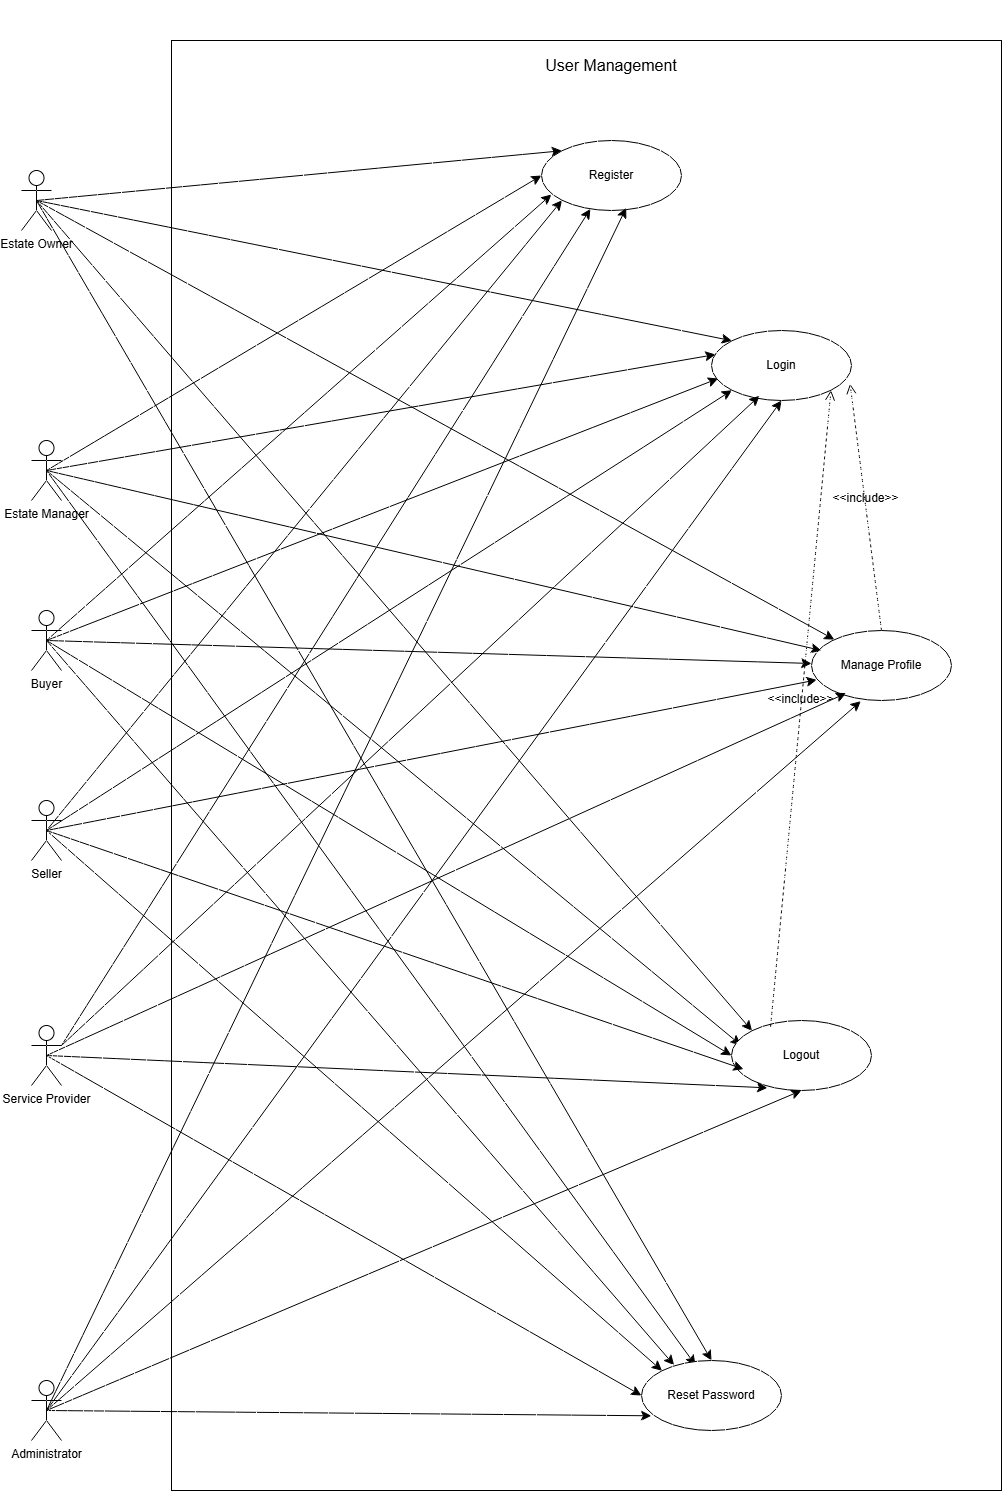

The diagram above was exported from draw.io. Its source (the exported page's mxGraphModel, read from the mxfile embedded in the PNG):
<mxGraphModel dx="2092" dy="1172" grid="1" gridSize="10" guides="1" tooltips="1" connect="1" arrows="1" fold="1" page="0" pageScale="1" pageWidth="850" pageHeight="1100" math="0" shadow="0">
  <root>
    <mxCell id="0" />
    <mxCell id="1" parent="0" />
    <mxCell id="7a2IXObbExqn2qvqOquI-1" parent="1" style="rounded=0;whiteSpace=wrap;html=1;" value="" vertex="1">
      <mxGeometry height="1450" width="830" x="30" y="-160" as="geometry" />
    </mxCell>
    <mxCell id="7a2IXObbExqn2qvqOquI-2" parent="1" style="text;html=1;whiteSpace=wrap;strokeColor=none;fillColor=none;align=center;verticalAlign=middle;rounded=0;fontSize=16;" value="User Management" vertex="1">
      <mxGeometry height="130" width="280" x="330" y="-200" as="geometry" />
    </mxCell>
    <mxCell id="7a2IXObbExqn2qvqOquI-21" edge="1" parent="1" source="7a2IXObbExqn2qvqOquI-3" style="edgeStyle=none;curved=1;rounded=0;orthogonalLoop=1;jettySize=auto;html=1;exitX=0.5;exitY=0.5;exitDx=0;exitDy=0;exitPerimeter=0;entryX=0;entryY=0;entryDx=0;entryDy=0;fontSize=12;startSize=8;endSize=8;" target="7a2IXObbExqn2qvqOquI-13">
      <mxGeometry relative="1" as="geometry" />
    </mxCell>
    <mxCell id="7a2IXObbExqn2qvqOquI-22" edge="1" parent="1" source="7a2IXObbExqn2qvqOquI-3" style="edgeStyle=none;curved=1;rounded=0;orthogonalLoop=1;jettySize=auto;html=1;exitX=0.5;exitY=0.5;exitDx=0;exitDy=0;exitPerimeter=0;entryX=0;entryY=0;entryDx=0;entryDy=0;fontSize=12;startSize=8;endSize=8;" target="7a2IXObbExqn2qvqOquI-14">
      <mxGeometry relative="1" as="geometry" />
    </mxCell>
    <mxCell id="7a2IXObbExqn2qvqOquI-23" edge="1" parent="1" source="7a2IXObbExqn2qvqOquI-3" style="edgeStyle=none;curved=1;rounded=0;orthogonalLoop=1;jettySize=auto;html=1;exitX=0.5;exitY=0.5;exitDx=0;exitDy=0;exitPerimeter=0;fontSize=12;startSize=8;endSize=8;" target="7a2IXObbExqn2qvqOquI-15">
      <mxGeometry relative="1" as="geometry" />
    </mxCell>
    <mxCell id="7a2IXObbExqn2qvqOquI-24" edge="1" parent="1" source="7a2IXObbExqn2qvqOquI-3" style="edgeStyle=none;curved=1;rounded=0;orthogonalLoop=1;jettySize=auto;html=1;exitX=0.5;exitY=0.5;exitDx=0;exitDy=0;exitPerimeter=0;entryX=0;entryY=0;entryDx=0;entryDy=0;fontSize=12;startSize=8;endSize=8;" target="7a2IXObbExqn2qvqOquI-16">
      <mxGeometry relative="1" as="geometry" />
    </mxCell>
    <mxCell id="7a2IXObbExqn2qvqOquI-25" edge="1" parent="1" source="7a2IXObbExqn2qvqOquI-3" style="edgeStyle=none;curved=1;rounded=0;orthogonalLoop=1;jettySize=auto;html=1;exitX=0.5;exitY=0.5;exitDx=0;exitDy=0;exitPerimeter=0;fontSize=12;startSize=8;endSize=8;entryX=0.5;entryY=0;entryDx=0;entryDy=0;" target="7a2IXObbExqn2qvqOquI-17">
      <mxGeometry relative="1" as="geometry" />
    </mxCell>
    <mxCell id="7a2IXObbExqn2qvqOquI-3" parent="1" style="shape=umlActor;verticalLabelPosition=bottom;verticalAlign=top;html=1;outlineConnect=0;" value="Estate Owner" vertex="1">
      <mxGeometry height="60" width="30" x="-120" y="-30" as="geometry" />
    </mxCell>
    <mxCell id="7a2IXObbExqn2qvqOquI-29" edge="1" parent="1" source="7a2IXObbExqn2qvqOquI-4" style="edgeStyle=none;curved=1;rounded=0;orthogonalLoop=1;jettySize=auto;html=1;exitX=0.5;exitY=0.5;exitDx=0;exitDy=0;exitPerimeter=0;fontSize=12;startSize=8;endSize=8;entryX=0.067;entryY=0.352;entryDx=0;entryDy=0;entryPerimeter=0;" target="7a2IXObbExqn2qvqOquI-16">
      <mxGeometry relative="1" as="geometry" />
    </mxCell>
    <mxCell id="7a2IXObbExqn2qvqOquI-30" edge="1" parent="1" source="7a2IXObbExqn2qvqOquI-4" style="edgeStyle=none;curved=1;rounded=0;orthogonalLoop=1;jettySize=auto;html=1;exitX=0.5;exitY=0.5;exitDx=0;exitDy=0;exitPerimeter=0;entryX=0.386;entryY=0.067;entryDx=0;entryDy=0;fontSize=12;startSize=8;endSize=8;entryPerimeter=0;" target="7a2IXObbExqn2qvqOquI-17">
      <mxGeometry relative="1" as="geometry" />
    </mxCell>
    <mxCell id="7a2IXObbExqn2qvqOquI-4" parent="1" style="shape=umlActor;verticalLabelPosition=bottom;verticalAlign=top;html=1;outlineConnect=0;" value="Estate Manager" vertex="1">
      <mxGeometry height="60" width="30" x="-110" y="240" as="geometry" />
    </mxCell>
    <mxCell id="7a2IXObbExqn2qvqOquI-31" edge="1" parent="1" source="7a2IXObbExqn2qvqOquI-5" style="edgeStyle=none;curved=1;rounded=0;orthogonalLoop=1;jettySize=auto;html=1;exitX=0.5;exitY=0.5;exitDx=0;exitDy=0;exitPerimeter=0;entryX=0.071;entryY=0.771;entryDx=0;entryDy=0;fontSize=12;startSize=8;endSize=8;entryPerimeter=0;" target="7a2IXObbExqn2qvqOquI-13">
      <mxGeometry relative="1" as="geometry" />
    </mxCell>
    <mxCell id="7a2IXObbExqn2qvqOquI-33" edge="1" parent="1" source="7a2IXObbExqn2qvqOquI-5" style="edgeStyle=none;curved=1;rounded=0;orthogonalLoop=1;jettySize=auto;html=1;exitX=0.5;exitY=0.5;exitDx=0;exitDy=0;exitPerimeter=0;fontSize=12;startSize=8;endSize=8;" target="7a2IXObbExqn2qvqOquI-15">
      <mxGeometry relative="1" as="geometry" />
    </mxCell>
    <mxCell id="7a2IXObbExqn2qvqOquI-34" edge="1" parent="1" source="7a2IXObbExqn2qvqOquI-5" style="edgeStyle=none;curved=1;rounded=0;orthogonalLoop=1;jettySize=auto;html=1;exitX=0.5;exitY=0.5;exitDx=0;exitDy=0;exitPerimeter=0;entryX=0;entryY=0.5;entryDx=0;entryDy=0;fontSize=12;startSize=8;endSize=8;" target="7a2IXObbExqn2qvqOquI-16">
      <mxGeometry relative="1" as="geometry" />
    </mxCell>
    <mxCell id="7a2IXObbExqn2qvqOquI-35" edge="1" parent="1" source="7a2IXObbExqn2qvqOquI-5" style="edgeStyle=none;curved=1;rounded=0;orthogonalLoop=1;jettySize=auto;html=1;exitX=0.5;exitY=0.5;exitDx=0;exitDy=0;exitPerimeter=0;entryX=0.233;entryY=0.067;entryDx=0;entryDy=0;fontSize=12;startSize=8;endSize=8;entryPerimeter=0;" target="7a2IXObbExqn2qvqOquI-17">
      <mxGeometry relative="1" as="geometry" />
    </mxCell>
    <mxCell id="7a2IXObbExqn2qvqOquI-5" parent="1" style="shape=umlActor;verticalLabelPosition=bottom;verticalAlign=top;html=1;outlineConnect=0;" value="Buyer" vertex="1">
      <mxGeometry height="60" width="30" x="-110" y="410" as="geometry" />
    </mxCell>
    <mxCell id="7a2IXObbExqn2qvqOquI-36" edge="1" parent="1" source="7a2IXObbExqn2qvqOquI-6" style="edgeStyle=none;curved=1;rounded=0;orthogonalLoop=1;jettySize=auto;html=1;exitX=0.5;exitY=0.5;exitDx=0;exitDy=0;exitPerimeter=0;entryX=0;entryY=1;entryDx=0;entryDy=0;fontSize=12;startSize=8;endSize=8;" target="7a2IXObbExqn2qvqOquI-13">
      <mxGeometry relative="1" as="geometry" />
    </mxCell>
    <mxCell id="7a2IXObbExqn2qvqOquI-37" edge="1" parent="1" source="7a2IXObbExqn2qvqOquI-6" style="edgeStyle=none;curved=1;rounded=0;orthogonalLoop=1;jettySize=auto;html=1;exitX=0.5;exitY=0.5;exitDx=0;exitDy=0;exitPerimeter=0;entryX=0;entryY=1;entryDx=0;entryDy=0;fontSize=12;startSize=8;endSize=8;" target="7a2IXObbExqn2qvqOquI-14">
      <mxGeometry relative="1" as="geometry" />
    </mxCell>
    <mxCell id="7a2IXObbExqn2qvqOquI-40" edge="1" parent="1" source="7a2IXObbExqn2qvqOquI-6" style="edgeStyle=none;curved=1;rounded=0;orthogonalLoop=1;jettySize=auto;html=1;exitX=0.5;exitY=0.5;exitDx=0;exitDy=0;exitPerimeter=0;entryX=0;entryY=0;entryDx=0;entryDy=0;fontSize=12;startSize=8;endSize=8;" target="7a2IXObbExqn2qvqOquI-17">
      <mxGeometry relative="1" as="geometry" />
    </mxCell>
    <mxCell id="7a2IXObbExqn2qvqOquI-6" parent="1" style="shape=umlActor;verticalLabelPosition=bottom;verticalAlign=top;html=1;outlineConnect=0;" value="Seller" vertex="1">
      <mxGeometry height="60" width="30" x="-110" y="600" as="geometry" />
    </mxCell>
    <mxCell id="7a2IXObbExqn2qvqOquI-46" edge="1" parent="1" source="7a2IXObbExqn2qvqOquI-8" style="edgeStyle=none;curved=1;rounded=0;orthogonalLoop=1;jettySize=auto;html=1;exitX=1;exitY=0.3333333333333333;exitDx=0;exitDy=0;exitPerimeter=0;fontSize=12;startSize=8;endSize=8;" target="7a2IXObbExqn2qvqOquI-13">
      <mxGeometry relative="1" as="geometry" />
    </mxCell>
    <mxCell id="7a2IXObbExqn2qvqOquI-50" edge="1" parent="1" source="7a2IXObbExqn2qvqOquI-8" style="edgeStyle=none;curved=1;rounded=0;orthogonalLoop=1;jettySize=auto;html=1;exitX=0.5;exitY=0.5;exitDx=0;exitDy=0;exitPerimeter=0;entryX=0;entryY=0.5;entryDx=0;entryDy=0;fontSize=12;startSize=8;endSize=8;" target="7a2IXObbExqn2qvqOquI-17">
      <mxGeometry relative="1" as="geometry" />
    </mxCell>
    <mxCell id="7a2IXObbExqn2qvqOquI-8" parent="1" style="shape=umlActor;verticalLabelPosition=bottom;verticalAlign=top;html=1;outlineConnect=0;" value="Service Provider" vertex="1">
      <mxGeometry height="60" width="30" x="-110" y="825" as="geometry" />
    </mxCell>
    <mxCell id="7a2IXObbExqn2qvqOquI-52" edge="1" parent="1" source="7a2IXObbExqn2qvqOquI-9" style="edgeStyle=none;curved=1;rounded=0;orthogonalLoop=1;jettySize=auto;html=1;exitX=0.5;exitY=0.5;exitDx=0;exitDy=0;exitPerimeter=0;entryX=0.5;entryY=1;entryDx=0;entryDy=0;fontSize=12;startSize=8;endSize=8;" target="7a2IXObbExqn2qvqOquI-14">
      <mxGeometry relative="1" as="geometry" />
    </mxCell>
    <mxCell id="7a2IXObbExqn2qvqOquI-9" parent="1" style="shape=umlActor;verticalLabelPosition=bottom;verticalAlign=top;html=1;outlineConnect=0;" value="Administrator" vertex="1">
      <mxGeometry height="60" width="30" x="-110" y="1180" as="geometry" />
    </mxCell>
    <mxCell id="7a2IXObbExqn2qvqOquI-13" parent="1" style="ellipse;whiteSpace=wrap;html=1;" value="Register" vertex="1">
      <mxGeometry height="70" width="140" x="400" y="-60" as="geometry" />
    </mxCell>
    <mxCell id="7a2IXObbExqn2qvqOquI-14" parent="1" style="ellipse;whiteSpace=wrap;html=1;" value="Login" vertex="1">
      <mxGeometry height="70" width="140" x="570" y="130" as="geometry" />
    </mxCell>
    <mxCell id="7a2IXObbExqn2qvqOquI-15" parent="1" style="ellipse;whiteSpace=wrap;html=1;" value="Manage Profile" vertex="1">
      <mxGeometry height="70" width="140" x="670" y="430" as="geometry" />
    </mxCell>
    <mxCell id="7a2IXObbExqn2qvqOquI-16" parent="1" style="ellipse;whiteSpace=wrap;html=1;" value="Logout" vertex="1">
      <mxGeometry height="70" width="140" x="590" y="820" as="geometry" />
    </mxCell>
    <mxCell id="7a2IXObbExqn2qvqOquI-17" parent="1" style="ellipse;whiteSpace=wrap;html=1;" value="Reset Password" vertex="1">
      <mxGeometry height="70" width="140" x="500" y="1160" as="geometry" />
    </mxCell>
    <mxCell id="7a2IXObbExqn2qvqOquI-18" edge="1" parent="1" source="7a2IXObbExqn2qvqOquI-15" style="html=1;verticalAlign=bottom;labelBackgroundColor=none;endArrow=open;endFill=0;dashed=1;rounded=0;fontSize=12;startSize=8;endSize=8;curved=1;exitX=0.5;exitY=0;exitDx=0;exitDy=0;entryX=0.99;entryY=0.762;entryDx=0;entryDy=0;entryPerimeter=0;" target="7a2IXObbExqn2qvqOquI-14" value="&amp;lt;&amp;lt;include&amp;gt;&amp;gt;">
      <mxGeometry relative="1" width="160" as="geometry">
        <mxPoint x="630" y="440" as="sourcePoint" />
        <mxPoint x="790" y="440" as="targetPoint" />
      </mxGeometry>
    </mxCell>
    <mxCell id="7a2IXObbExqn2qvqOquI-19" edge="1" parent="1" source="7a2IXObbExqn2qvqOquI-16" style="html=1;verticalAlign=bottom;labelBackgroundColor=none;endArrow=open;endFill=0;dashed=1;rounded=0;fontSize=12;startSize=8;endSize=8;curved=1;exitX=0.279;exitY=0.089;exitDx=0;exitDy=0;exitPerimeter=0;entryX=1;entryY=1;entryDx=0;entryDy=0;" target="7a2IXObbExqn2qvqOquI-14" value="&amp;lt;&amp;lt;include&amp;gt;&amp;gt;">
      <mxGeometry relative="1" width="160" as="geometry">
        <mxPoint x="490" y="774" as="sourcePoint" />
        <mxPoint x="410" y="620" as="targetPoint" />
      </mxGeometry>
    </mxCell>
    <mxCell id="7a2IXObbExqn2qvqOquI-26" edge="1" parent="1" source="7a2IXObbExqn2qvqOquI-4" style="edgeStyle=none;curved=1;rounded=0;orthogonalLoop=1;jettySize=auto;html=1;exitX=0.5;exitY=0.5;exitDx=0;exitDy=0;exitPerimeter=0;entryX=0;entryY=0.5;entryDx=0;entryDy=0;fontSize=12;startSize=8;endSize=8;" target="7a2IXObbExqn2qvqOquI-13">
      <mxGeometry relative="1" as="geometry" />
    </mxCell>
    <mxCell id="7a2IXObbExqn2qvqOquI-27" edge="1" parent="1" source="7a2IXObbExqn2qvqOquI-4" style="edgeStyle=none;curved=1;rounded=0;orthogonalLoop=1;jettySize=auto;html=1;exitX=0.5;exitY=0.5;exitDx=0;exitDy=0;exitPerimeter=0;entryX=0.029;entryY=0.343;entryDx=0;entryDy=0;fontSize=12;startSize=8;endSize=8;entryPerimeter=0;" target="7a2IXObbExqn2qvqOquI-14">
      <mxGeometry relative="1" as="geometry" />
    </mxCell>
    <mxCell id="7a2IXObbExqn2qvqOquI-28" edge="1" parent="1" source="7a2IXObbExqn2qvqOquI-4" style="edgeStyle=none;curved=1;rounded=0;orthogonalLoop=1;jettySize=auto;html=1;exitX=0.5;exitY=0.5;exitDx=0;exitDy=0;exitPerimeter=0;entryX=0.071;entryY=0.286;entryDx=0;entryDy=0;entryPerimeter=0;fontSize=12;startSize=8;endSize=8;" target="7a2IXObbExqn2qvqOquI-15">
      <mxGeometry relative="1" as="geometry" />
    </mxCell>
    <mxCell id="7a2IXObbExqn2qvqOquI-32" edge="1" parent="1" source="7a2IXObbExqn2qvqOquI-5" style="edgeStyle=none;curved=1;rounded=0;orthogonalLoop=1;jettySize=auto;html=1;exitX=0.5;exitY=0.5;exitDx=0;exitDy=0;exitPerimeter=0;entryX=0.048;entryY=0.686;entryDx=0;entryDy=0;entryPerimeter=0;fontSize=12;startSize=8;endSize=8;" target="7a2IXObbExqn2qvqOquI-14">
      <mxGeometry relative="1" as="geometry" />
    </mxCell>
    <mxCell id="7a2IXObbExqn2qvqOquI-38" edge="1" parent="1" source="7a2IXObbExqn2qvqOquI-6" style="edgeStyle=none;curved=1;rounded=0;orthogonalLoop=1;jettySize=auto;html=1;exitX=0.5;exitY=0.5;exitDx=0;exitDy=0;exitPerimeter=0;entryX=0.038;entryY=0.705;entryDx=0;entryDy=0;entryPerimeter=0;fontSize=12;startSize=8;endSize=8;" target="7a2IXObbExqn2qvqOquI-15">
      <mxGeometry relative="1" as="geometry" />
    </mxCell>
    <mxCell id="7a2IXObbExqn2qvqOquI-39" edge="1" parent="1" source="7a2IXObbExqn2qvqOquI-6" style="edgeStyle=none;curved=1;rounded=0;orthogonalLoop=1;jettySize=auto;html=1;exitX=0.5;exitY=0.5;exitDx=0;exitDy=0;exitPerimeter=0;entryX=0.086;entryY=0.695;entryDx=0;entryDy=0;entryPerimeter=0;fontSize=12;startSize=8;endSize=8;" target="7a2IXObbExqn2qvqOquI-16">
      <mxGeometry relative="1" as="geometry" />
    </mxCell>
    <mxCell id="7a2IXObbExqn2qvqOquI-47" edge="1" parent="1" source="7a2IXObbExqn2qvqOquI-8" style="edgeStyle=none;curved=1;rounded=0;orthogonalLoop=1;jettySize=auto;html=1;exitX=1;exitY=0.3333333333333333;exitDx=0;exitDy=0;exitPerimeter=0;entryX=0.343;entryY=0.933;entryDx=0;entryDy=0;entryPerimeter=0;fontSize=12;startSize=8;endSize=8;" target="7a2IXObbExqn2qvqOquI-14">
      <mxGeometry relative="1" as="geometry" />
    </mxCell>
    <mxCell id="7a2IXObbExqn2qvqOquI-48" edge="1" parent="1" source="7a2IXObbExqn2qvqOquI-8" style="edgeStyle=none;curved=1;rounded=0;orthogonalLoop=1;jettySize=auto;html=1;exitX=0.5;exitY=0.5;exitDx=0;exitDy=0;exitPerimeter=0;entryX=0.248;entryY=0.895;entryDx=0;entryDy=0;entryPerimeter=0;fontSize=12;startSize=8;endSize=8;" target="7a2IXObbExqn2qvqOquI-15">
      <mxGeometry relative="1" as="geometry" />
    </mxCell>
    <mxCell id="7a2IXObbExqn2qvqOquI-49" edge="1" parent="1" source="7a2IXObbExqn2qvqOquI-8" style="edgeStyle=none;curved=1;rounded=0;orthogonalLoop=1;jettySize=auto;html=1;exitX=0.5;exitY=0.5;exitDx=0;exitDy=0;exitPerimeter=0;entryX=0.257;entryY=0.962;entryDx=0;entryDy=0;entryPerimeter=0;fontSize=12;startSize=8;endSize=8;" target="7a2IXObbExqn2qvqOquI-16">
      <mxGeometry relative="1" as="geometry" />
    </mxCell>
    <mxCell id="7a2IXObbExqn2qvqOquI-51" edge="1" parent="1" source="7a2IXObbExqn2qvqOquI-9" style="edgeStyle=none;curved=1;rounded=0;orthogonalLoop=1;jettySize=auto;html=1;exitX=0.5;exitY=0.5;exitDx=0;exitDy=0;exitPerimeter=0;entryX=0.605;entryY=0.962;entryDx=0;entryDy=0;entryPerimeter=0;fontSize=12;startSize=8;endSize=8;" target="7a2IXObbExqn2qvqOquI-13">
      <mxGeometry relative="1" as="geometry" />
    </mxCell>
    <mxCell id="7a2IXObbExqn2qvqOquI-53" edge="1" parent="1" source="7a2IXObbExqn2qvqOquI-9" style="edgeStyle=none;curved=1;rounded=0;orthogonalLoop=1;jettySize=auto;html=1;exitX=0.5;exitY=0.5;exitDx=0;exitDy=0;exitPerimeter=0;entryX=0.352;entryY=1.01;entryDx=0;entryDy=0;entryPerimeter=0;fontSize=12;startSize=8;endSize=8;" target="7a2IXObbExqn2qvqOquI-15">
      <mxGeometry relative="1" as="geometry" />
    </mxCell>
    <mxCell id="7a2IXObbExqn2qvqOquI-54" edge="1" parent="1" source="7a2IXObbExqn2qvqOquI-9" style="edgeStyle=none;curved=1;rounded=0;orthogonalLoop=1;jettySize=auto;html=1;exitX=0.5;exitY=0.5;exitDx=0;exitDy=0;exitPerimeter=0;fontSize=12;startSize=8;endSize=8;entryX=0.5;entryY=1;entryDx=0;entryDy=0;" target="7a2IXObbExqn2qvqOquI-16">
      <mxGeometry relative="1" as="geometry" />
    </mxCell>
    <mxCell id="7a2IXObbExqn2qvqOquI-55" edge="1" parent="1" source="7a2IXObbExqn2qvqOquI-9" style="edgeStyle=none;curved=1;rounded=0;orthogonalLoop=1;jettySize=auto;html=1;exitX=0.5;exitY=0.5;exitDx=0;exitDy=0;exitPerimeter=0;entryX=0.071;entryY=0.79;entryDx=0;entryDy=0;entryPerimeter=0;fontSize=12;startSize=8;endSize=8;" target="7a2IXObbExqn2qvqOquI-17">
      <mxGeometry relative="1" as="geometry" />
    </mxCell>
  </root>
</mxGraphModel>